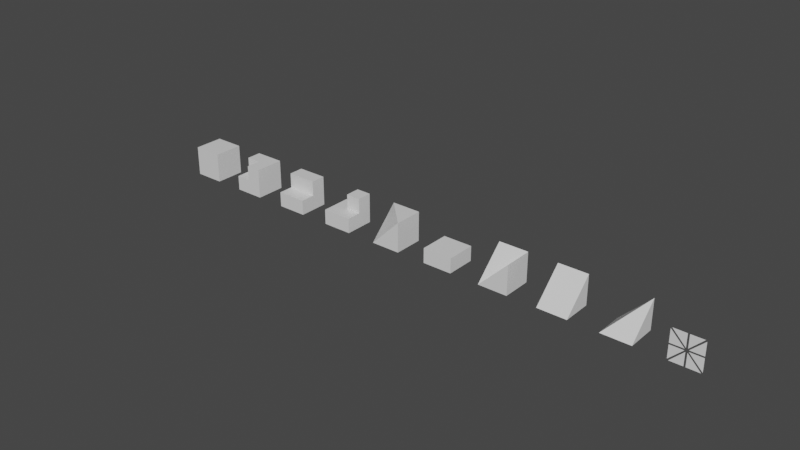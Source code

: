 # Source: Assemblage_shapes.blend  (saved by Blender 3.0.42; exported with 4.5.12 LTS)
import bpy
from mathutils import Matrix  # noqa: F401  (used for matrix-valued properties, if any)

bpy.ops.wm.read_factory_settings(use_empty=True)
scene = bpy.context.scene
scene.name = 'Scene'

# ---- collections
col_blocks = bpy.data.collections.new('BLOCKS'); scene.collection.children.link(col_blocks)
col_derg_format_test = bpy.data.collections.new('.derg format test'); scene.collection.children.link(col_derg_format_test)

# ---- materials (node trees are filled in below, after node groups)
mat_material = bpy.data.materials.new('Material')
mat_material.alpha_threshold = 0.0
mat_material.use_transparent_shadow = False
mat_material.diffuse_color = (0.8, 0.3416, 0.3705, 1.0)
mat_material.line_color = (0.0, 0.0, 0.0, 1.0)

# ---- node groups
ng_auto_smooth = bpy.data.node_groups.new('Auto Smooth', 'GeometryNodeTree')
_s = ng_auto_smooth.interface.new_socket(name='Geometry', in_out='OUTPUT', socket_type='NodeSocketGeometry')
_s = ng_auto_smooth.interface.new_socket(name='Geometry', in_out='INPUT', socket_type='NodeSocketGeometry')
_s = ng_auto_smooth.interface.new_socket(name='Angle', in_out='INPUT', socket_type='NodeSocketFloat')
_s.subtype = 'ANGLE'
_s.min_value = 0.0
_s.max_value = 3.142
ng_auto_smooth.is_modifier = True
_N = ng_auto_smooth.nodes; _L = ng_auto_smooth.links
n0 = _N.new('NodeGroupOutput'); n0.name = 'Group Output'; n0.location = (480, -100)
n1 = _N.new('NodeGroupInput'); n1.name = 'Group Input'; n1.location = (-420, -300)
n2 = _N.new('NodeGroupInput'); n2.name = 'Group Input.001'; n2.location = (-60, -100)
n3 = _N.new('GeometryNodeSetShadeSmooth'); n3.name = 'Set Shade Smooth'; n3.location = (120, -100)
n3.domain = 'EDGE'
n4 = _N.new('GeometryNodeSetShadeSmooth'); n4.name = 'Set Shade Smooth.001'; n4.location = (300, -100)
n5 = _N.new('GeometryNodeInputMeshEdgeAngle'); n5.name = 'Edge Angle'; n5.location = (-420, -220)
n6 = _N.new('GeometryNodeInputEdgeSmooth'); n6.name = 'Is Edge Smooth'; n6.location = (-60, -160)
n7 = _N.new('GeometryNodeInputShadeSmooth'); n7.name = 'Is Face Smooth'; n7.location = (-240, -340)
n8 = _N.new('FunctionNodeBooleanMath'); n8.name = 'Boolean Math'; n8.location = (-60, -220)
n9 = _N.new('FunctionNodeCompare'); n9.name = 'Compare'; n9.location = (-240, -180)
n9.operation = 'LESS_EQUAL'
_L.new(n5.outputs[0], n9.inputs[0])
_L.new(n4.outputs[0], n0.inputs[0])
_L.new(n1.outputs[1], n9.inputs[1])
_L.new(n9.outputs[0], n8.inputs[0])
_L.new(n7.outputs[0], n8.inputs[1])
_L.new(n2.outputs[0], n3.inputs[0])
_L.new(n6.outputs[0], n3.inputs[1])
_L.new(n3.outputs[0], n4.inputs[0])
_L.new(n8.outputs[0], n3.inputs[2])
n0.is_active_output = True

# ---- material node trees
mat_material.use_nodes = True; mat_material.node_tree.nodes.clear()
_N = mat_material.node_tree.nodes; _L = mat_material.node_tree.links
n0 = _N.new('ShaderNodeOutputMaterial'); n0.name = 'Material Output'; n0.location = (300, 300)
n1 = _N.new('ShaderNodeBsdfPrincipled'); n1.name = 'Principled BSDF'; n1.location = (10, 300)
n1.distribution = 'GGX'
n1.subsurface_method = 'RANDOM_WALK_SKIN'
n1.inputs[2].default_value = 0.4
n1.inputs[3].default_value = 1.45
n1.inputs[27].default_value = (0.0, 0.0, 0.0, 1.0)
n1.inputs[28].default_value = 1.0
_L.new(n1.outputs[0], n0.inputs[0])
n0.is_active_output = True

# ---- world
world_world = bpy.data.worlds.new('World'); scene.world = world_world
world_world.use_nodes = True; world_world.node_tree.nodes.clear()
_N = world_world.node_tree.nodes; _L = world_world.node_tree.links
n0 = _N.new('ShaderNodeOutputWorld'); n0.name = 'World Output'; n0.location = (300, 300)
n1 = _N.new('ShaderNodeBackground'); n1.name = 'Background'; n1.location = (10, 300)
n1.inputs[0].default_value = (0.05088, 0.05088, 0.05088, 1.0)
_L.new(n1.outputs[0], n0.inputs[0])
n0.is_active_output = True
world_world.color = (0.05088, 0.05088, 0.05088)
world_world.use_sun_shadow = False
world_world.sun_shadow_jitter_overblur = 0.0

# ---- meshes
me_cube_010 = bpy.data.meshes.new('Cube.010')
me_cube_010.from_pydata([(18.04, 0.0, 0.0), (18.0, 0.0, 0.0361), (19.0, 0.0, 0.0361), (18.96, 0.0, 0.0), (18.0, -5.96e-08, 0.9639), (18.04, 0.0, 1.0), (18.96, 0.0, 1.0), (19.0, -5.96e-08, 0.9639), (18.53, 0.0, 0.0), (18.47, 0.0, 0.0), (18.47, 0.0, 1.0), (18.53, 0.0, 1.0), (18.0, -2.98e-08, 0.4745), (18.0, 0.0, 0.5255), (19.0, 0.0, 0.5255), (19.0, -2.98e-08, 0.4745), (18.53, 0.0, 0.5616), (18.47, 0.0, 0.5616), (18.44, 0.0, 0.5255), (18.44, -2.98e-08, 0.4745), (18.47, -2.98e-08, 0.4384), (18.53, -2.98e-08, 0.4384), (18.56, -2.98e-08, 0.4745), (18.56, 0.0, 0.5255)], [], [(11, 16, 6), (13, 18, 4), (8, 3, 21), (17, 10, 5), (23, 14, 7), (2, 15, 22), (0, 9, 20), (12, 1, 19)])
_uv = me_cube_010.uv_layers.new(name='UVMap')
_uv.uv.foreach_set('vector', [0.5255, 1.0, 0.5255, 0.5616, 0.9639, 1.0, 0.0, 0.5255, 0.4384, 0.5255, 0.0, 0.9639, 0.5255, 0.0, 0.9639, 0.0, 0.5255, 0.4384, 0.4745, 0.5616, 0.4745, 1.0, 0.0361, 1.0, 0.5616, 0.5255, 1.0, 0.5255, 1.0, 0.9639, 1.0, 0.0361, 1.0, 0.4745, 0.5616, 0.4745, 0.0361, 0.0, 0.4745, 0.0, 0.4745, 0.4384, 0.0, 0.4745, 0.0, 0.0361, 0.4384, 0.4745])
me_cube_010.materials.append(mat_material)
me_cube_010.use_remesh_preserve_volume = False
me_cube_010.use_remesh_preserve_attributes = False
me_cube_010.use_mirror_vertex_groups = False
me_cube_010.update()
me_cube_002 = bpy.data.meshes.new('Cube.002')
me_cube_002.from_pydata([(-0.5, 7.451e-09, 1.49e-08), (-0.5, 0.5, -0.5), (0.5, -0.5, -0.5), (-0.5, -0.5, -0.5), (0.5, 0.5, 0.5), (-0.5, 0.5, 0.5), (0.5, -0.5, 0.5), (0.5, 0.5, -0.5), (-0.5, -0.5, 1.49e-08), (3.725e-08, -0.5, 1.49e-08), (3.725e-08, -0.5, 0.5), (3.725e-08, 7.451e-09, 0.5), (-0.5, 7.451e-09, 0.5), (3.725e-08, 7.451e-09, 1.49e-08), (-4.5, 0.9004, 0.5)], [], [(1, 7, 2, 3), (7, 4, 6, 2), (5, 4, 7, 1), (10, 6, 11), (12, 11, 5), (13, 9, 10, 11), (9, 13, 0, 8), (11, 12, 0, 13), (1, 3, 5), (5, 6, 4), (2, 6, 3), (8, 3, 9), (10, 9, 6), (8, 0, 3), (12, 5, 0)])
me_cube_002.polygons.foreach_set('use_smooth', [True] * 15)
_uv = me_cube_002.uv_layers.new(name='UVMap')
_uv.uv.foreach_set('vector', [0.375, 0.5, 0.625, 0.5, 0.625, 0.75, 0.375, 0.75, 0.625, 0.5, 0.875, 0.5, 0.875, 0.75, 0.625, 0.75, 0.375, 0.25, 0.625, 0.25, 0.625, 0.5, 0.375, 0.5, 0.0, 0.0, 0.875, 0.75, 0.0, 0.0, 0.0, 0.0, 0.0, 0.0, 0.375, 0.25, 0.0, 0.0, 0.0, 0.0, 0.0, 0.0, 0.0, 0.0, 0.0, 0.0, 0.0, 0.0, 0.0, 0.0, 0.0, 0.0, 0.0, 0.0, 0.0, 0.0, 0.0, 0.0, 0.0, 0.0, 0.375, 0.5, 0.375, 0.75, 0.375, 0.25, 0.375, 0.25, 0.875, 0.75, 0.625, 0.25, 0.625, 0.75, 0.875, 0.75, 0.375, 0.75, 0.0, 0.0, 0.0, 0.0, 0.0, 0.0, 0.0, 0.0, 0.0, 0.0, 0.875, 0.75, 0.0, 0.0, 0.0, 0.0, 0.0, 0.0, 0.0, 0.0, 0.375, 0.25, 0.0, 0.0])
me_cube_002.materials.append(mat_material)
me_cube_002.use_remesh_preserve_volume = False
me_cube_002.use_remesh_preserve_attributes = False
me_cube_002.use_mirror_vertex_groups = False
me_cube_002.update()
me_cube_011 = bpy.data.meshes.new('Cube.011')
me_cube_011.from_pydata([(0.5, 0.5, 0.5), (0.5, 0.5, -0.5), (0.5, -0.5, 0.5), (0.5, -0.5, -0.5), (-0.5, 0.5, 0.5), (-0.5, 0.5, -0.5), (-0.5, -0.5, 0.5), (-0.5, -0.5, -0.5)], [], [(0, 4, 6, 2), (3, 2, 6, 7), (7, 6, 4, 5), (5, 1, 3, 7), (1, 0, 2, 3), (5, 4, 0, 1)])
me_cube_011.polygons.foreach_set('use_smooth', [True] * 6)
_uv = me_cube_011.uv_layers.new(name='UVMap')
_uv.uv.foreach_set('vector', [0.625, 0.5, 0.875, 0.5, 0.875, 0.75, 0.625, 0.75, 0.375, 0.75, 0.625, 0.75, 0.625, 1.0, 0.375, 1.0, 0.375, 0.0, 0.625, 0.0, 0.625, 0.25, 0.375, 0.25, 0.125, 0.5, 0.375, 0.5, 0.375, 0.75, 0.125, 0.75, 0.375, 0.5, 0.625, 0.5, 0.625, 0.75, 0.375, 0.75, 0.375, 0.25, 0.625, 0.25, 0.625, 0.5, 0.375, 0.5])
me_cube_011.materials.append(mat_material)
me_cube_011.use_remesh_preserve_volume = False
me_cube_011.use_remesh_preserve_attributes = False
me_cube_011.use_mirror_vertex_groups = False
me_cube_011.update()
me_cube_012 = bpy.data.meshes.new('Cube.012')
me_cube_012.from_pydata([(0.5, -0.5, 0.0), (0.5, -0.5, -0.5), (-0.5, -0.5, 0.0), (-0.5, -0.5, -0.5), (0.5, 0.5, 0.5), (0.5, 0.5, -0.5), (0.5, 0.0, 0.5), (0.5, 0.0, 0.0), (-0.5, 0.5, 0.5), (-0.5, 0.5, -0.5), (-0.5, 0.0, 0.5), (-0.5, 0.0, 0.0)], [], [(9, 5, 1, 3), (3, 1, 0, 2), (4, 8, 10, 6), (7, 6, 10, 11), (7, 0, 1), (7, 11, 2, 0), (5, 4, 1), (9, 8, 4, 5), (6, 7, 4), (9, 3, 8), (2, 11, 3), (10, 8, 11)])
me_cube_012.polygons.foreach_set('use_smooth', [True] * 12)
_uv = me_cube_012.uv_layers.new(name='UVMap')
_uv.uv.foreach_set('vector', [0.375, 0.25, 0.375, 0.5, 0.375, 0.5, 0.375, 0.25, 0.125, 0.5, 0.375, 0.5, 0.375, 0.75, 0.125, 0.75, 0.625, 0.5, 0.875, 0.5, 0.875, 0.75, 0.625, 0.75, 0.375, 0.75, 0.625, 0.75, 0.625, 1.0, 0.375, 1.0, 0.375, 0.75, 0.375, 0.75, 0.375, 0.5, 0.375, 0.75, 0.375, 1.0, 0.375, 1.0, 0.375, 0.75, 0.375, 0.5, 0.625, 0.5, 0.375, 0.5, 0.375, 0.25, 0.625, 0.25, 0.625, 0.5, 0.375, 0.5, 0.625, 0.75, 0.375, 0.75, 0.625, 0.5, 0.375, 0.25, 0.375, 0.25, 0.625, 0.25, 0.125, 0.75, 0.375, 1.0, 0.125, 0.5, 0.875, 0.75, 0.875, 0.5, 0.375, 1.0])
me_cube_012.materials.append(mat_material)
me_cube_012.use_remesh_preserve_volume = False
me_cube_012.use_remesh_preserve_attributes = False
me_cube_012.use_mirror_vertex_groups = False
me_cube_012.update()
me_cube_013 = bpy.data.meshes.new('Cube.013')
me_cube_013.from_pydata([(-0.5, 0.5, -2.98e-08), (-0.5, 0.5, -0.5), (0.5, -0.5, -0.5), (-0.5, -0.5, -0.5), (0.0, 0.5, 0.5), (0.5, 0.0, 0.5), (0.5, 0.5, -0.5), (-0.5, -0.5, -2.98e-08), (0.5, -0.5, -2.98e-08), (0.5, 0.5, 0.5), (-0.5, 0.5, -2.98e-08), (0.5, -0.5, -2.98e-08), (0.0, 0.5, -2.98e-08), (0.5, 0.0, -2.98e-08), (0.0, 0.0, -2.98e-08), (0.0, 0.0, 0.5)], [], [(1, 6, 2, 3), (7, 10, 11), (4, 15, 5, 9), (5, 15, 14, 13), (12, 14, 15, 4), (10, 14, 12), (14, 11, 13), (2, 8, 7, 3), (7, 0, 1, 3), (1, 9, 6), (1, 10, 12), (4, 9, 12), (2, 6, 9), (11, 2, 13), (5, 13, 9)])
me_cube_013.polygons.foreach_set('use_smooth', [1, 0, 0, 0, 0, 0, 0, 1, 1, 1, 0, 0, 1, 0, 0])
_uv = me_cube_013.uv_layers.new(name='UVMap')
_uv.uv.foreach_set('vector', [0.375, 0.5, 0.625, 0.5, 0.625, 0.75, 0.375, 0.75, 0.0, 0.0, 0.0, 0.0, 0.0, 0.0, 0.0, 0.0, 0.0, 0.0, 0.0, 0.0, 0.0, 0.0, 0.0, 0.0, 0.0, 0.0, 0.0, 0.0, 0.0, 0.0, 0.0, 0.0, 0.0, 0.0, 0.0, 0.0, 0.0, 0.0, 0.0, 0.0, 0.0, 0.0, 0.0, 0.0, 0.0, 0.0, 0.0, 0.0, 0.0, 0.0, 0.625, 0.75, 0.0, 0.0, 0.0, 0.0, 0.375, 0.75, 0.0, 0.0, 0.0, 0.0, 0.375, 0.5, 0.375, 0.75, 0.375, 0.5, 0.0, 0.0, 0.625, 0.5, 0.0, 0.0, 0.0, 0.0, 0.0, 0.0, 0.0, 0.0, 0.0, 0.0, 0.0, 0.0, 0.625, 0.75, 0.625, 0.5, 0.0, 0.0, 0.0, 0.0, 0.0, 0.0, 0.0, 0.0, 0.0, 0.0, 0.0, 0.0, 0.0, 0.0])
me_cube_013.materials.append(mat_material)
me_cube_013.use_remesh_preserve_volume = False
me_cube_013.use_remesh_preserve_attributes = False
me_cube_013.use_mirror_vertex_groups = False
me_cube_013.update()
me_cube_014 = bpy.data.meshes.new('Cube.014')
me_cube_014.from_pydata([(-0.5, 0.5, -0.5), (0.5, 0.5, -0.5), (0.5, -0.5, 0.5), (-0.5, -0.5, -0.5), (0.5, -0.5, -0.5), (-0.5, 0.5, 0.5), (0.5, 0.5, 0.5)], [], [(5, 2, 6), (5, 3, 2), (6, 2, 4, 1), (2, 3, 4), (6, 1, 0, 5), (0, 3, 5), (0, 1, 4, 3)])
_uv = me_cube_014.uv_layers.new(name='UVMap')
_uv.uv.foreach_set('vector', [0.0, 0.0, 0.0, 0.0, 0.0, 0.0, 0.0, 0.0, 0.0, 0.0, 0.0, 0.0, 0.0, 0.0, 0.0, 0.0, 0.0, 0.0, 0.0, 0.0, 0.0, 0.0, 0.0, 0.0, 0.0, 0.0, 0.0, 0.0, 0.0, 0.0, 0.0, 0.0, 0.0, 0.0, 0.0, 0.0, 0.0, 0.0, 0.0, 0.0, 0.0, 0.0, 0.0, 0.0, 0.0, 0.0, 0.0, 0.0])
me_cube_014.materials.append(mat_material)
me_cube_014.use_remesh_preserve_volume = False
me_cube_014.use_remesh_preserve_attributes = False
me_cube_014.use_mirror_vertex_groups = False
me_cube_014.update()
me_cube_015 = bpy.data.meshes.new('Cube.015')
me_cube_015.from_pydata([(0.5, 0.5, 0.0), (0.5, 0.5, -0.5), (0.5, -0.5, 0.0), (0.5, -0.5, -0.5), (-0.5, 0.5, 0.0), (-0.5, 0.5, -0.5), (-0.5, -0.5, 0.0), (-0.5, -0.5, -0.5)], [], [(0, 4, 6, 2), (3, 2, 6, 7), (7, 6, 4, 5), (5, 1, 3, 7), (1, 0, 2, 3), (5, 4, 0, 1)])
me_cube_015.polygons.foreach_set('use_smooth', [True] * 6)
_uv = me_cube_015.uv_layers.new(name='UVMap')
_uv.uv.foreach_set('vector', [0.625, 0.5, 0.875, 0.5, 0.875, 0.75, 0.625, 0.75, 0.375, 0.75, 0.625, 0.75, 0.625, 1.0, 0.375, 1.0, 0.375, 0.0, 0.625, 0.0, 0.625, 0.25, 0.375, 0.25, 0.125, 0.5, 0.375, 0.5, 0.375, 0.75, 0.125, 0.75, 0.375, 0.5, 0.625, 0.5, 0.625, 0.75, 0.375, 0.75, 0.375, 0.25, 0.625, 0.25, 0.625, 0.5, 0.375, 0.5])
me_cube_015.materials.append(mat_material)
me_cube_015.use_remesh_preserve_volume = False
me_cube_015.use_remesh_preserve_attributes = False
me_cube_015.use_mirror_vertex_groups = False
me_cube_015.update()
me_cube_016 = bpy.data.meshes.new('Cube.016')
me_cube_016.from_pydata([(0.5, 0.5, -0.5), (-0.5, 0.5, -0.5), (-0.5, 0.5, 0.5), (0.5, -0.5, 0.5), (0.5, 0.5, 0.5), (0.5, -0.5, -0.5), (-0.5, -0.5, -0.5)], [], [(2, 4, 0, 1), (2, 6, 4), (6, 3, 4), (3, 6, 5), (2, 1, 6), (1, 0, 5, 6), (4, 3, 5, 0)])
_uv = me_cube_016.uv_layers.new(name='UVMap')
_uv.uv.foreach_set('vector', [0.0, 0.0, 0.0, 0.0, 0.0, 0.0, 0.0, 0.0, 0.0, 0.0, 0.0, 0.0, 0.0, 0.0, 0.0, 0.0, 0.0, 0.0, 0.0, 0.0, 0.0, 0.0, 0.0, 0.0, 0.0, 0.0, 0.0, 0.0, 0.0, 0.0, 0.0, 0.0, 0.0, 0.0, 0.0, 0.0, 0.0, 0.0, 0.0, 0.0, 0.0, 0.0, 0.0, 0.0, 0.0, 0.0, 0.0, 0.0])
me_cube_016.materials.append(mat_material)
me_cube_016.use_remesh_preserve_volume = False
me_cube_016.use_remesh_preserve_attributes = False
me_cube_016.use_mirror_vertex_groups = False
me_cube_016.update()
me_cube_017 = bpy.data.meshes.new('Cube.017')
me_cube_017.from_pydata([(0.5, 0.5, 0.5), (-0.5, 0.5, 0.5), (0.5, -0.5, -0.5), (-0.5, -0.5, -0.5), (0.5, 0.5, -0.5), (-0.5, 0.5, -0.5)], [], [(1, 3, 2, 0), (1, 0, 4, 5), (2, 4, 0), (1, 5, 3)])
_uv = me_cube_017.uv_layers.new(name='UVMap')
_uv.uv.foreach_set('vector', [0.0, 0.0, 0.0, 0.0, 0.0, 0.0, 0.0, 0.0, 0.0, 0.0, 0.0, 0.0, 0.0, 0.0, 0.0, 0.0, 0.0, 0.0, 0.0, 0.0, 0.0, 0.0, 0.0, 0.0, 0.0, 0.0, 0.0, 0.0])
me_cube_017.materials.append(mat_material)
me_cube_017.use_remesh_preserve_volume = False
me_cube_017.use_remesh_preserve_attributes = False
me_cube_017.use_mirror_vertex_groups = False
me_cube_017.update()
me_cube_018 = bpy.data.meshes.new('Cube.018')
me_cube_018.from_pydata([(-0.5, -0.5, -0.5), (0.5, 0.5, 0.5), (0.5, -0.5, -0.5), (-0.5, 0.5, -0.5), (0.5, 0.5, -0.5)], [], [(1, 0, 2), (4, 1, 2), (2, 0, 3, 4), (0, 1, 3)])
me_cube_018.polygons.foreach_set('use_smooth', [True] * 4)
_k = set([(1, 4)])
me_cube_018.attributes.new('sharp_edge', 'BOOLEAN', 'EDGE').data.foreach_set('value', [ (min(e.vertices), max(e.vertices)) in _k for e in me_cube_018.edges])
_uv = me_cube_018.uv_layers.new(name='UVMap')
_uv.uv.foreach_set('vector', [0.0, 0.0, 0.0, 0.0, 0.0, 0.0, 0.0, 0.0, 0.0, 0.0, 0.0, 0.0, 0.0, 0.0, 0.0, 0.0, 0.0, 0.0, 0.0, 0.0, 0.0, 0.0, 0.0, 0.0, 0.0, 0.0])
me_cube_018.materials.append(mat_material)
me_cube_018.use_remesh_preserve_volume = False
me_cube_018.use_remesh_preserve_attributes = False
me_cube_018.use_mirror_vertex_groups = False
me_cube_018.update()

# ---- objects
ob_face_layout = bpy.data.objects.new('face_layout', me_cube_010)
ob_inner_corner_stair = bpy.data.objects.new('INNER_CORNER_STAIR', me_cube_002)
ob_cube = bpy.data.objects.new('CUBE', me_cube_011)
ob_stair = bpy.data.objects.new('STAIR', me_cube_012)
ob_outer_corner_stair = bpy.data.objects.new('OUTER_CORNER_STAIR', me_cube_013)
ob_corner_prism_junction = bpy.data.objects.new('CORNER_PRISM_JUNCTION', me_cube_014)
ob_slab = bpy.data.objects.new('SLAB', me_cube_015)
ob_inner_corner_prism = bpy.data.objects.new('INNER_CORNER_PRISM', me_cube_016)
ob_prism = bpy.data.objects.new('PRISM', me_cube_017)
ob_outer_corner_prism = bpy.data.objects.new('OUTER_CORNER_PRISM', me_cube_018)

# ---- transforms, parenting, visibility, modifiers, constraints
ob_face_layout.location = (0.0, 0.0, 0.0)
ob_face_layout.lock_rotations_4d = False
ob_face_layout.empty_display_type = 'ARROWS'
ob_face_layout.lineart.crease_threshold = 0.0
_m = ob_face_layout.modifiers.new('Auto Smooth', 'NODES')
_m.node_group = ng_auto_smooth
_gi = [s.identifier for s in ng_auto_smooth.interface.items_tree if s.item_type == 'SOCKET' and s.in_out == 'INPUT']
_m[_gi[1]] = 0.7854  # Angle
ob_inner_corner_stair.location = (2.5, 0.5, 0.5)
ob_inner_corner_stair.lock_rotations_4d = False
ob_inner_corner_stair.empty_display_type = 'ARROWS'
ob_inner_corner_stair.lineart.crease_threshold = 0.0
_vg = ob_inner_corner_stair.vertex_groups.new(name='Always')
_vg = ob_inner_corner_stair.vertex_groups.new(name='North')
_vg = ob_inner_corner_stair.vertex_groups.new(name='South')
_vg = ob_inner_corner_stair.vertex_groups.new(name='East')
_vg = ob_inner_corner_stair.vertex_groups.new(name='West')
_vg = ob_inner_corner_stair.vertex_groups.new(name='Top')
_vg = ob_inner_corner_stair.vertex_groups.new(name='Bottom')
_m = ob_inner_corner_stair.modifiers.new('Auto Smooth', 'NODES')
_m.node_group = ng_auto_smooth
_gi = [s.identifier for s in ng_auto_smooth.interface.items_tree if s.item_type == 'SOCKET' and s.in_out == 'INPUT']
_m[_gi[1]] = 0.7854  # Angle
ob_cube.location = (0.5, 0.5, 0.5)
ob_cube.lock_rotations_4d = False
ob_cube.empty_display_type = 'ARROWS'
ob_cube.lineart.crease_threshold = 0.0
_vg = ob_cube.vertex_groups.new(name='Always')
_vg = ob_cube.vertex_groups.new(name='North')
_vg = ob_cube.vertex_groups.new(name='South')
_vg = ob_cube.vertex_groups.new(name='East')
_vg = ob_cube.vertex_groups.new(name='West')
_vg = ob_cube.vertex_groups.new(name='Top')
_vg = ob_cube.vertex_groups.new(name='Bottom')
_m = ob_cube.modifiers.new('Auto Smooth', 'NODES')
_m.node_group = ng_auto_smooth
_gi = [s.identifier for s in ng_auto_smooth.interface.items_tree if s.item_type == 'SOCKET' and s.in_out == 'INPUT']
_m[_gi[1]] = 0.7854  # Angle
ob_stair.location = (4.5, 0.5, 0.5)
ob_stair.lock_rotations_4d = False
ob_stair.empty_display_type = 'ARROWS'
ob_stair.lineart.crease_threshold = 0.0
_vg = ob_stair.vertex_groups.new(name='Always')
_vg = ob_stair.vertex_groups.new(name='North')
_vg = ob_stair.vertex_groups.new(name='South')
_vg = ob_stair.vertex_groups.new(name='East')
_vg = ob_stair.vertex_groups.new(name='West')
_vg = ob_stair.vertex_groups.new(name='Top')
_vg = ob_stair.vertex_groups.new(name='Bottom')
_m = ob_stair.modifiers.new('Auto Smooth', 'NODES')
_m.node_group = ng_auto_smooth
_gi = [s.identifier for s in ng_auto_smooth.interface.items_tree if s.item_type == 'SOCKET' and s.in_out == 'INPUT']
_m[_gi[1]] = 0.7854  # Angle
ob_outer_corner_stair.location = (6.5, 0.5, 0.5)
ob_outer_corner_stair.lock_rotations_4d = False
ob_outer_corner_stair.empty_display_type = 'ARROWS'
ob_outer_corner_stair.lineart.crease_threshold = 0.0
_vg = ob_outer_corner_stair.vertex_groups.new(name='Always')
_vg = ob_outer_corner_stair.vertex_groups.new(name='North')
_vg = ob_outer_corner_stair.vertex_groups.new(name='South')
_vg = ob_outer_corner_stair.vertex_groups.new(name='East')
_vg = ob_outer_corner_stair.vertex_groups.new(name='West')
_vg = ob_outer_corner_stair.vertex_groups.new(name='Top')
_vg = ob_outer_corner_stair.vertex_groups.new(name='Bottom')
_m = ob_outer_corner_stair.modifiers.new('Auto Smooth', 'NODES')
_m.node_group = ng_auto_smooth
_gi = [s.identifier for s in ng_auto_smooth.interface.items_tree if s.item_type == 'SOCKET' and s.in_out == 'INPUT']
_m[_gi[1]] = 0.7854  # Angle
ob_corner_prism_junction.location = (8.5, 0.5, 0.5)
ob_corner_prism_junction.lock_rotations_4d = False
ob_corner_prism_junction.empty_display_type = 'ARROWS'
ob_corner_prism_junction.lineart.crease_threshold = 0.0
_vg = ob_corner_prism_junction.vertex_groups.new(name='Always')
_vg = ob_corner_prism_junction.vertex_groups.new(name='North')
_vg = ob_corner_prism_junction.vertex_groups.new(name='South')
_vg = ob_corner_prism_junction.vertex_groups.new(name='East')
_vg = ob_corner_prism_junction.vertex_groups.new(name='West')
_vg = ob_corner_prism_junction.vertex_groups.new(name='Top')
_vg = ob_corner_prism_junction.vertex_groups.new(name='Bottom')
_m = ob_corner_prism_junction.modifiers.new('Auto Smooth', 'NODES')
_m.node_group = ng_auto_smooth
_gi = [s.identifier for s in ng_auto_smooth.interface.items_tree if s.item_type == 'SOCKET' and s.in_out == 'INPUT']
_m[_gi[1]] = 0.7854  # Angle
ob_slab.location = (10.5, 0.5, 0.5)
ob_slab.lock_rotations_4d = False
ob_slab.empty_display_type = 'ARROWS'
ob_slab.lineart.crease_threshold = 0.0
_vg = ob_slab.vertex_groups.new(name='Always')
_vg = ob_slab.vertex_groups.new(name='North')
_vg = ob_slab.vertex_groups.new(name='South')
_vg = ob_slab.vertex_groups.new(name='East')
_vg = ob_slab.vertex_groups.new(name='West')
_vg = ob_slab.vertex_groups.new(name='Top')
_vg = ob_slab.vertex_groups.new(name='Bottom')
_m = ob_slab.modifiers.new('Auto Smooth', 'NODES')
_m.node_group = ng_auto_smooth
_gi = [s.identifier for s in ng_auto_smooth.interface.items_tree if s.item_type == 'SOCKET' and s.in_out == 'INPUT']
_m[_gi[1]] = 0.7854  # Angle
ob_inner_corner_prism.location = (12.5, 0.5, 0.5)
ob_inner_corner_prism.lock_rotations_4d = False
ob_inner_corner_prism.empty_display_type = 'ARROWS'
ob_inner_corner_prism.lineart.crease_threshold = 0.0
_vg = ob_inner_corner_prism.vertex_groups.new(name='Always')
_vg = ob_inner_corner_prism.vertex_groups.new(name='North')
_vg = ob_inner_corner_prism.vertex_groups.new(name='South')
_vg = ob_inner_corner_prism.vertex_groups.new(name='East')
_vg = ob_inner_corner_prism.vertex_groups.new(name='West')
_vg = ob_inner_corner_prism.vertex_groups.new(name='Top')
_vg = ob_inner_corner_prism.vertex_groups.new(name='Bottom')
_m = ob_inner_corner_prism.modifiers.new('Auto Smooth', 'NODES')
_m.node_group = ng_auto_smooth
_gi = [s.identifier for s in ng_auto_smooth.interface.items_tree if s.item_type == 'SOCKET' and s.in_out == 'INPUT']
_m[_gi[1]] = 0.7854  # Angle
ob_prism.location = (14.5, 0.5, 0.5)
ob_prism.lock_rotations_4d = False
ob_prism.empty_display_type = 'ARROWS'
ob_prism.lineart.crease_threshold = 0.0
_vg = ob_prism.vertex_groups.new(name='Always')
_vg = ob_prism.vertex_groups.new(name='North')
_vg = ob_prism.vertex_groups.new(name='South')
_vg = ob_prism.vertex_groups.new(name='East')
_vg = ob_prism.vertex_groups.new(name='West')
_vg = ob_prism.vertex_groups.new(name='Top')
_vg = ob_prism.vertex_groups.new(name='Bottom')
_m = ob_prism.modifiers.new('Auto Smooth', 'NODES')
_m.node_group = ng_auto_smooth
_gi = [s.identifier for s in ng_auto_smooth.interface.items_tree if s.item_type == 'SOCKET' and s.in_out == 'INPUT']
_m[_gi[1]] = 0.7854  # Angle
ob_outer_corner_prism.location = (16.5, 0.5, 0.5)
ob_outer_corner_prism.lock_rotations_4d = False
ob_outer_corner_prism.empty_display_type = 'ARROWS'
ob_outer_corner_prism.lineart.crease_threshold = 0.0
_vg = ob_outer_corner_prism.vertex_groups.new(name='Always')
_vg = ob_outer_corner_prism.vertex_groups.new(name='North')
_vg = ob_outer_corner_prism.vertex_groups.new(name='South')
_vg = ob_outer_corner_prism.vertex_groups.new(name='East')
_vg = ob_outer_corner_prism.vertex_groups.new(name='West')
_vg = ob_outer_corner_prism.vertex_groups.new(name='Top')
_vg = ob_outer_corner_prism.vertex_groups.new(name='Bottom')
_m = ob_outer_corner_prism.modifiers.new('Auto Smooth', 'NODES')
_m.node_group = ng_auto_smooth
_gi = [s.identifier for s in ng_auto_smooth.interface.items_tree if s.item_type == 'SOCKET' and s.in_out == 'INPUT']
_m[_gi[1]] = 0.7854  # Angle

# ---- collection membership
scene.collection.objects.link(ob_face_layout)
col_blocks.objects.link(ob_inner_corner_stair)
col_blocks.objects.link(ob_cube)
col_blocks.objects.link(ob_stair)
col_blocks.objects.link(ob_outer_corner_stair)
col_blocks.objects.link(ob_corner_prism_junction)
col_blocks.objects.link(ob_slab)
col_blocks.objects.link(ob_inner_corner_prism)
col_blocks.objects.link(ob_prism)
col_blocks.objects.link(ob_outer_corner_prism)

# ---- scene / render settings (as saved in the file)
scene.frame_start = 1; scene.frame_end = 250; scene.frame_set(64)
scene.render.engine = 'BLENDER_EEVEE_NEXT'
scene.cycles.sampling_pattern = 'TABULATED_SOBOL'
scene.cycles.use_light_tree = False
scene.view_settings.view_transform = 'Filmic'
bpy.context.view_layer.update()

# ---- added for rendering (the .blend has no active camera and no usable light): camera, sun
cam_auto = bpy.data.cameras.new('AutoCamera')
cam_auto.lens = 50.0
cam_auto.sensor_width = 36.0
cam_auto.clip_end = 1000.0
ob_auto_camera = bpy.data.objects.new('AutoCamera', cam_auto)
scene.collection.objects.link(ob_auto_camera)
ob_auto_camera.location = (27.9948, -22.6936, 16.0959)
ob_auto_camera.rotation_euler = (1.09748, -7.21219e-08, 0.694738)
scene.camera = ob_auto_camera
light_auto_sun = bpy.data.lights.new('AutoSun', 'SUN')
light_auto_sun.energy = 3.0
light_auto_sun.angle = 0.0523599
ob_auto_sun = bpy.data.objects.new('AutoSun', light_auto_sun)
scene.collection.objects.link(ob_auto_sun)
ob_auto_sun.rotation_euler = (0.872665, 0.174533, 0.523599)
bpy.context.view_layer.update()
